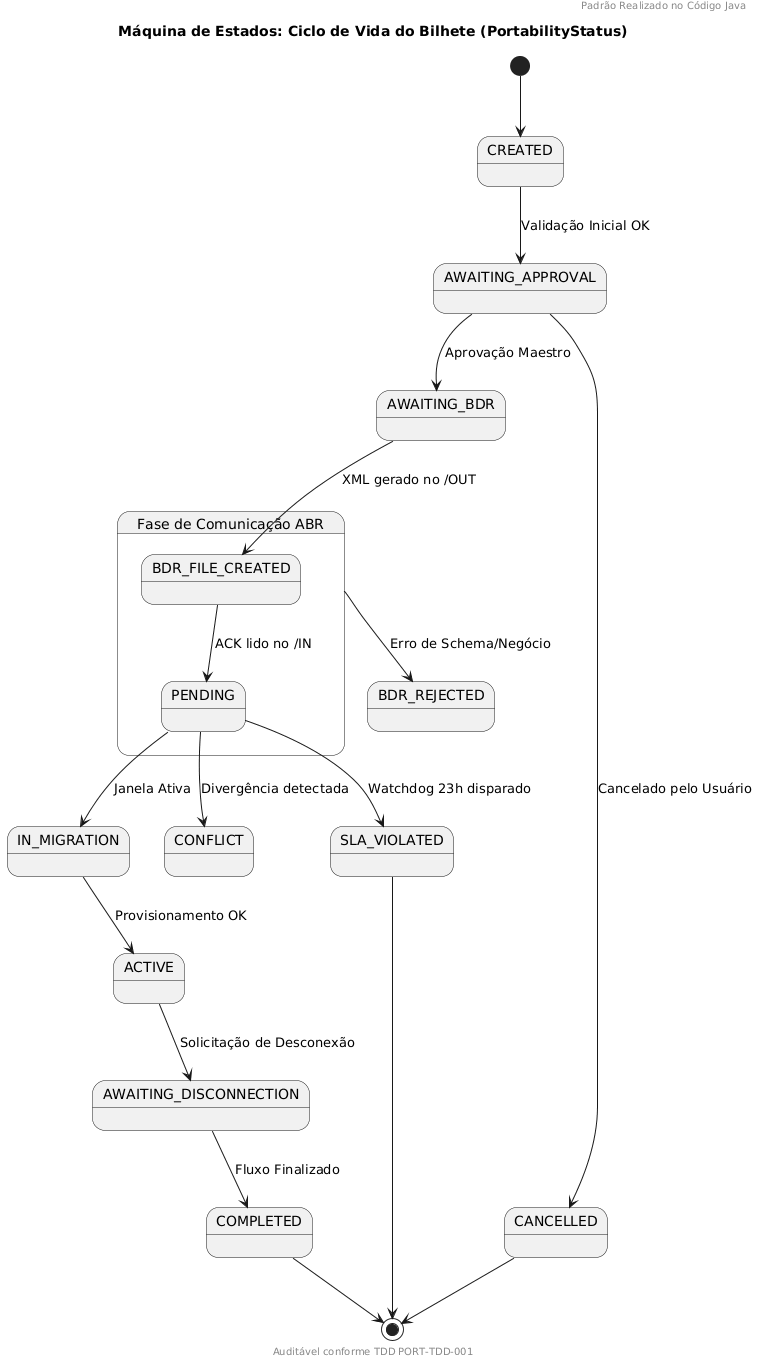

The diagram above was rendered by PlantUML. Its source (embedded in the PNG):
@startuml
title Máquina de Estados: Ciclo de Vida do Bilhete (PortabilityStatus)
header Padrão Realizado no Código Java
footer Auditável conforme TDD PORT-TDD-001

[*] --> CREATED
CREATED --> AWAITING_APPROVAL : Validação Inicial OK
AWAITING_APPROVAL --> AWAITING_BDR : Aprovação Maestro

state "Fase de Comunicação ABR" as BDR_PHASE {
    AWAITING_BDR --> BDR_FILE_CREATED : XML gerado no /OUT
    BDR_FILE_CREATED --> PENDING : ACK lido no /IN
}

PENDING --> IN_MIGRATION : Janela Ativa
IN_MIGRATION --> ACTIVE : Provisionamento OK
ACTIVE --> AWAITING_DISCONNECTION : Solicitação de Desconexão
AWAITING_DISCONNECTION --> COMPLETED : Fluxo Finalizado

' Fluxos de Erro
AWAITING_APPROVAL --> CANCELLED : Cancelado pelo Usuário
BDR_PHASE --> BDR_REJECTED : Erro de Schema/Negócio
PENDING --> CONFLICT : Divergência detectada
PENDING --> SLA_VIOLATED : Watchdog 23h disparado

COMPLETED --> [*]
CANCELLED --> [*]
SLA_VIOLATED --> [*]
@enduml